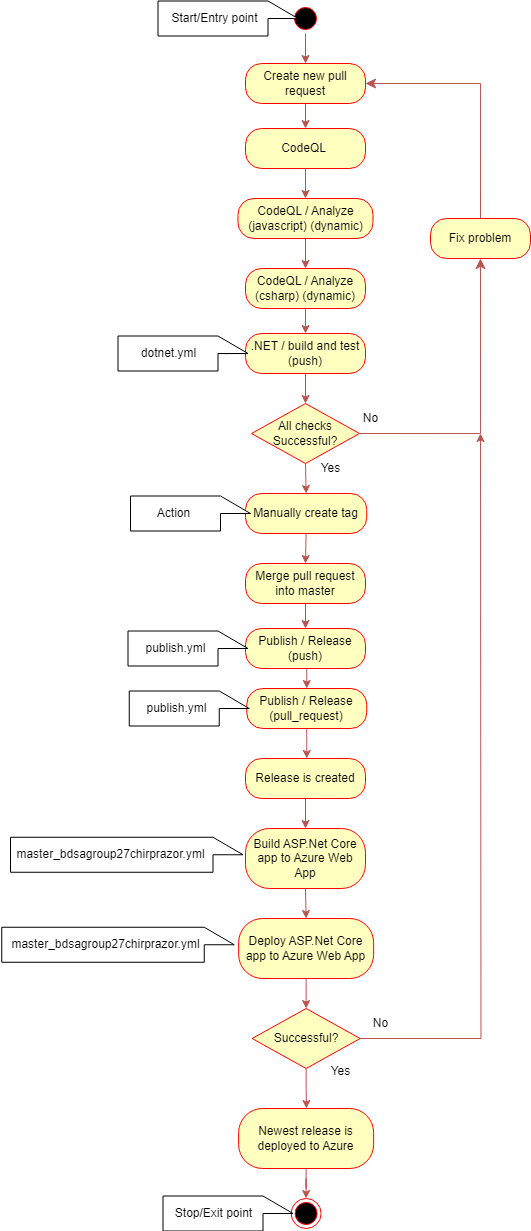

The diagram above was exported from draw.io. Its source (the exported page's mxGraphModel, read from the mxfile embedded in the PNG):
<mxGraphModel dx="1105" dy="558" grid="1" gridSize="10" guides="1" tooltips="1" connect="1" arrows="1" fold="1" page="1" pageScale="1" pageWidth="827" pageHeight="1169" math="0" shadow="0">
  <root>
    <mxCell id="0" />
    <mxCell id="1" parent="0" />
    <mxCell id="oP9ti8i1TyPYm96nPvGJ-60" style="edgeStyle=orthogonalEdgeStyle;rounded=0;orthogonalLoop=1;jettySize=auto;html=1;exitX=0.5;exitY=1;exitDx=0;exitDy=0;fillColor=#f8cecc;strokeColor=#b85450;" parent="1" source="uNNu3mwtFMjibubSojmG-29" target="uNNu3mwtFMjibubSojmG-31" edge="1">
      <mxGeometry relative="1" as="geometry" />
    </mxCell>
    <mxCell id="uNNu3mwtFMjibubSojmG-29" value="" style="ellipse;html=1;shape=startState;fillColor=#000000;strokeColor=#ff0000;" parent="1" vertex="1">
      <mxGeometry x="450" y="15" width="30" height="30" as="geometry" />
    </mxCell>
    <mxCell id="oP9ti8i1TyPYm96nPvGJ-77" style="edgeStyle=orthogonalEdgeStyle;rounded=0;orthogonalLoop=1;jettySize=auto;html=1;exitX=0.5;exitY=1;exitDx=0;exitDy=0;entryX=0.5;entryY=0;entryDx=0;entryDy=0;fillColor=#f8cecc;strokeColor=#b85450;" parent="1" source="uNNu3mwtFMjibubSojmG-31" target="oP9ti8i1TyPYm96nPvGJ-76" edge="1">
      <mxGeometry relative="1" as="geometry" />
    </mxCell>
    <mxCell id="uNNu3mwtFMjibubSojmG-31" value="Create new pull request" style="rounded=1;whiteSpace=wrap;html=1;arcSize=40;fontColor=#000000;fillColor=#ffffc0;strokeColor=#ff0000;" parent="1" vertex="1">
      <mxGeometry x="405" y="75" width="120" height="40" as="geometry" />
    </mxCell>
    <mxCell id="oP9ti8i1TyPYm96nPvGJ-55" style="edgeStyle=orthogonalEdgeStyle;rounded=0;orthogonalLoop=1;jettySize=auto;html=1;exitX=0.5;exitY=1;exitDx=0;exitDy=0;entryX=0.5;entryY=0;entryDx=0;entryDy=0;fillColor=#f8cecc;strokeColor=#b85450;" parent="1" source="uNNu3mwtFMjibubSojmG-33" target="oP9ti8i1TyPYm96nPvGJ-40" edge="1">
      <mxGeometry relative="1" as="geometry" />
    </mxCell>
    <mxCell id="uNNu3mwtFMjibubSojmG-33" value="All checks Successful?" style="rhombus;whiteSpace=wrap;html=1;fontColor=#000000;fillColor=#ffffc0;strokeColor=#ff0000;" parent="1" vertex="1">
      <mxGeometry x="411" y="415" width="108" height="60" as="geometry" />
    </mxCell>
    <mxCell id="uNNu3mwtFMjibubSojmG-34" value="" style="edgeStyle=orthogonalEdgeStyle;html=1;align=left;verticalAlign=bottom;endArrow=classic;endSize=8;strokeColor=#b85450;rounded=0;endFill=1;entryX=0.5;entryY=1;entryDx=0;entryDy=0;fillColor=#f8cecc;" parent="1" target="oP9ti8i1TyPYm96nPvGJ-33" edge="1">
      <mxGeometry x="-1" relative="1" as="geometry">
        <mxPoint x="640" y="315" as="targetPoint" />
        <Array as="points">
          <mxPoint x="640" y="445" />
        </Array>
        <mxPoint x="519" y="445" as="sourcePoint" />
      </mxGeometry>
    </mxCell>
    <mxCell id="oP9ti8i1TyPYm96nPvGJ-58" style="edgeStyle=orthogonalEdgeStyle;rounded=0;orthogonalLoop=1;jettySize=auto;html=1;exitX=0.5;exitY=1;exitDx=0;exitDy=0;entryX=0.5;entryY=0;entryDx=0;entryDy=0;fillColor=#f8cecc;strokeColor=#b85450;" parent="1" source="uNNu3mwtFMjibubSojmG-38" target="oP9ti8i1TyPYm96nPvGJ-2" edge="1">
      <mxGeometry relative="1" as="geometry" />
    </mxCell>
    <mxCell id="uNNu3mwtFMjibubSojmG-38" value="CodeQL / Analyze (javascript) (dynamic)" style="rounded=1;whiteSpace=wrap;html=1;arcSize=40;fontColor=#000000;fillColor=#ffffc0;strokeColor=#ff0000;" parent="1" vertex="1">
      <mxGeometry x="397.5" y="210" width="135" height="40" as="geometry" />
    </mxCell>
    <mxCell id="oP9ti8i1TyPYm96nPvGJ-57" style="edgeStyle=orthogonalEdgeStyle;rounded=0;orthogonalLoop=1;jettySize=auto;html=1;exitX=0.5;exitY=1;exitDx=0;exitDy=0;entryX=0.5;entryY=0;entryDx=0;entryDy=0;fillColor=#f8cecc;strokeColor=#b85450;" parent="1" target="oP9ti8i1TyPYm96nPvGJ-7" edge="1">
      <mxGeometry relative="1" as="geometry">
        <mxPoint x="465" y="315" as="sourcePoint" />
      </mxGeometry>
    </mxCell>
    <mxCell id="oP9ti8i1TyPYm96nPvGJ-2" value="CodeQL / Analyze (csharp) (dynamic)" style="rounded=1;whiteSpace=wrap;html=1;arcSize=40;fontColor=#000000;fillColor=#ffffc0;strokeColor=#ff0000;" parent="1" vertex="1">
      <mxGeometry x="405" y="280" width="120" height="40" as="geometry" />
    </mxCell>
    <mxCell id="oP9ti8i1TyPYm96nPvGJ-56" style="edgeStyle=orthogonalEdgeStyle;rounded=0;orthogonalLoop=1;jettySize=auto;html=1;exitX=0.5;exitY=1;exitDx=0;exitDy=0;entryX=0.5;entryY=0;entryDx=0;entryDy=0;fillColor=#f8cecc;strokeColor=#b85450;" parent="1" source="oP9ti8i1TyPYm96nPvGJ-7" target="uNNu3mwtFMjibubSojmG-33" edge="1">
      <mxGeometry relative="1" as="geometry" />
    </mxCell>
    <mxCell id="oP9ti8i1TyPYm96nPvGJ-71" value="" style="edgeStyle=orthogonalEdgeStyle;rounded=0;orthogonalLoop=1;jettySize=auto;html=1;" parent="1" source="oP9ti8i1TyPYm96nPvGJ-7" target="oP9ti8i1TyPYm96nPvGJ-24" edge="1">
      <mxGeometry relative="1" as="geometry" />
    </mxCell>
    <mxCell id="oP9ti8i1TyPYm96nPvGJ-7" value=".NET / build and test (push)" style="rounded=1;whiteSpace=wrap;html=1;arcSize=40;fontColor=#000000;fillColor=#ffffc0;strokeColor=#ff0000;" parent="1" vertex="1">
      <mxGeometry x="405" y="345" width="120" height="40" as="geometry" />
    </mxCell>
    <mxCell id="zcyQ_ivgaTxqhnXCNYMj-6" style="edgeStyle=orthogonalEdgeStyle;rounded=0;orthogonalLoop=1;jettySize=auto;html=1;exitX=0.5;exitY=1;exitDx=0;exitDy=0;entryX=0.5;entryY=0;entryDx=0;entryDy=0;fillColor=#f8cecc;strokeColor=#b85450;" edge="1" parent="1" source="oP9ti8i1TyPYm96nPvGJ-10" target="zcyQ_ivgaTxqhnXCNYMj-3">
      <mxGeometry relative="1" as="geometry" />
    </mxCell>
    <mxCell id="oP9ti8i1TyPYm96nPvGJ-10" value="Publish / Release (push)" style="rounded=1;whiteSpace=wrap;html=1;arcSize=40;fontColor=#000000;fillColor=#ffffc0;strokeColor=#ff0000;" parent="1" vertex="1">
      <mxGeometry x="405" y="640" width="120" height="40" as="geometry" />
    </mxCell>
    <mxCell id="oP9ti8i1TyPYm96nPvGJ-49" style="edgeStyle=orthogonalEdgeStyle;rounded=0;orthogonalLoop=1;jettySize=auto;html=1;exitX=0.5;exitY=1;exitDx=0;exitDy=0;entryX=0.5;entryY=0;entryDx=0;entryDy=0;fillColor=#f8cecc;strokeColor=#b85450;" parent="1" source="oP9ti8i1TyPYm96nPvGJ-12" target="oP9ti8i1TyPYm96nPvGJ-14" edge="1">
      <mxGeometry relative="1" as="geometry" />
    </mxCell>
    <mxCell id="oP9ti8i1TyPYm96nPvGJ-12" value="Build ASP.Net Core app to Azure Web App" style="rounded=1;whiteSpace=wrap;html=1;arcSize=40;fontColor=#000000;fillColor=#ffffc0;strokeColor=#ff0000;" parent="1" vertex="1">
      <mxGeometry x="405" y="840" width="120" height="60" as="geometry" />
    </mxCell>
    <mxCell id="oP9ti8i1TyPYm96nPvGJ-48" style="edgeStyle=orthogonalEdgeStyle;rounded=0;orthogonalLoop=1;jettySize=auto;html=1;exitX=0.5;exitY=1;exitDx=0;exitDy=0;entryX=0.5;entryY=0;entryDx=0;entryDy=0;fillColor=#f8cecc;strokeColor=#b85450;" parent="1" source="oP9ti8i1TyPYm96nPvGJ-14" target="oP9ti8i1TyPYm96nPvGJ-39" edge="1">
      <mxGeometry relative="1" as="geometry" />
    </mxCell>
    <mxCell id="oP9ti8i1TyPYm96nPvGJ-14" value="Deploy ASP.Net Core app to Azure Web App" style="rounded=1;whiteSpace=wrap;html=1;arcSize=40;fontColor=#000000;fillColor=#ffffc0;strokeColor=#ff0000;" parent="1" vertex="1">
      <mxGeometry x="398.13" y="930" width="135" height="60" as="geometry" />
    </mxCell>
    <mxCell id="oP9ti8i1TyPYm96nPvGJ-23" value="" style="shape=callout;whiteSpace=wrap;html=1;perimeter=calloutPerimeter;rotation=-90;" parent="1" vertex="1">
      <mxGeometry x="325" y="300" width="35" height="130" as="geometry" />
    </mxCell>
    <mxCell id="oP9ti8i1TyPYm96nPvGJ-24" value="dotnet.yml" style="text;html=1;align=center;verticalAlign=middle;resizable=0;points=[];autosize=1;strokeColor=none;fillColor=none;" parent="1" vertex="1">
      <mxGeometry x="287.5" y="350" width="80" height="30" as="geometry" />
    </mxCell>
    <mxCell id="oP9ti8i1TyPYm96nPvGJ-28" value="Yes" style="text;html=1;align=center;verticalAlign=middle;resizable=0;points=[];autosize=1;strokeColor=none;fillColor=none;" parent="1" vertex="1">
      <mxGeometry x="470" y="465" width="40" height="30" as="geometry" />
    </mxCell>
    <mxCell id="oP9ti8i1TyPYm96nPvGJ-29" value="No" style="text;html=1;align=center;verticalAlign=middle;resizable=0;points=[];autosize=1;strokeColor=none;fillColor=none;" parent="1" vertex="1">
      <mxGeometry x="510" y="415" width="40" height="30" as="geometry" />
    </mxCell>
    <mxCell id="oP9ti8i1TyPYm96nPvGJ-33" value="Fix problem" style="rounded=1;whiteSpace=wrap;html=1;arcSize=40;fontColor=#000000;fillColor=#ffffc0;strokeColor=#ff0000;" parent="1" vertex="1">
      <mxGeometry x="590" y="230" width="100" height="40" as="geometry" />
    </mxCell>
    <mxCell id="oP9ti8i1TyPYm96nPvGJ-34" value="" style="edgeStyle=orthogonalEdgeStyle;html=1;align=left;verticalAlign=bottom;endArrow=classic;endSize=8;strokeColor=#b85450;rounded=0;endFill=1;entryX=1;entryY=0.5;entryDx=0;entryDy=0;exitX=0.5;exitY=0;exitDx=0;exitDy=0;fillColor=#f8cecc;" parent="1" target="uNNu3mwtFMjibubSojmG-31" edge="1">
      <mxGeometry x="-1" relative="1" as="geometry">
        <mxPoint x="710" y="20" as="targetPoint" />
        <Array as="points">
          <mxPoint x="640" y="95" />
        </Array>
        <mxPoint x="640" y="230.0000000000001" as="sourcePoint" />
      </mxGeometry>
    </mxCell>
    <mxCell id="zcyQ_ivgaTxqhnXCNYMj-7" style="edgeStyle=orthogonalEdgeStyle;rounded=0;orthogonalLoop=1;jettySize=auto;html=1;exitX=0.5;exitY=1;exitDx=0;exitDy=0;entryX=0.5;entryY=0;entryDx=0;entryDy=0;fillColor=#f8cecc;strokeColor=#b85450;" edge="1" parent="1" source="oP9ti8i1TyPYm96nPvGJ-35" target="oP9ti8i1TyPYm96nPvGJ-10">
      <mxGeometry relative="1" as="geometry" />
    </mxCell>
    <mxCell id="oP9ti8i1TyPYm96nPvGJ-35" value="Merge pull request into master" style="rounded=1;whiteSpace=wrap;html=1;arcSize=40;fontColor=#000000;fillColor=#ffffc0;strokeColor=#ff0000;" parent="1" vertex="1">
      <mxGeometry x="405" y="575" width="120" height="40" as="geometry" />
    </mxCell>
    <mxCell id="oP9ti8i1TyPYm96nPvGJ-37" value="" style="shape=callout;whiteSpace=wrap;html=1;perimeter=calloutPerimeter;rotation=-90;" parent="1" vertex="1">
      <mxGeometry x="330" y="600" width="35" height="120" as="geometry" />
    </mxCell>
    <mxCell id="oP9ti8i1TyPYm96nPvGJ-38" value="publish.yml" style="text;html=1;align=center;verticalAlign=middle;resizable=0;points=[];autosize=1;strokeColor=none;fillColor=none;" parent="1" vertex="1">
      <mxGeometry x="295" y="645" width="80" height="30" as="geometry" />
    </mxCell>
    <mxCell id="oP9ti8i1TyPYm96nPvGJ-63" style="edgeStyle=orthogonalEdgeStyle;rounded=0;orthogonalLoop=1;jettySize=auto;html=1;exitX=1;exitY=0.5;exitDx=0;exitDy=0;fillColor=#f8cecc;strokeColor=#b85450;" parent="1" source="oP9ti8i1TyPYm96nPvGJ-39" edge="1">
      <mxGeometry relative="1" as="geometry">
        <mxPoint x="640" y="445" as="targetPoint" />
      </mxGeometry>
    </mxCell>
    <mxCell id="oP9ti8i1TyPYm96nPvGJ-67" value="" style="edgeStyle=orthogonalEdgeStyle;rounded=0;orthogonalLoop=1;jettySize=auto;html=1;fillColor=#f8cecc;strokeColor=#b85450;" parent="1" source="oP9ti8i1TyPYm96nPvGJ-39" edge="1">
      <mxGeometry relative="1" as="geometry">
        <mxPoint x="466" y="1120" as="targetPoint" />
      </mxGeometry>
    </mxCell>
    <mxCell id="oP9ti8i1TyPYm96nPvGJ-39" value="Successful?" style="rhombus;whiteSpace=wrap;html=1;fontColor=#000000;fillColor=#ffffc0;strokeColor=#ff0000;" parent="1" vertex="1">
      <mxGeometry x="411.63" y="1020" width="108" height="60" as="geometry" />
    </mxCell>
    <mxCell id="oP9ti8i1TyPYm96nPvGJ-54" style="edgeStyle=orthogonalEdgeStyle;rounded=0;orthogonalLoop=1;jettySize=auto;html=1;exitX=0.5;exitY=1;exitDx=0;exitDy=0;entryX=0.5;entryY=0;entryDx=0;entryDy=0;fillColor=#f8cecc;strokeColor=#b85450;" parent="1" source="oP9ti8i1TyPYm96nPvGJ-40" target="oP9ti8i1TyPYm96nPvGJ-35" edge="1">
      <mxGeometry relative="1" as="geometry" />
    </mxCell>
    <mxCell id="oP9ti8i1TyPYm96nPvGJ-40" value="Manually create tag" style="rounded=1;whiteSpace=wrap;html=1;arcSize=40;fontColor=#000000;fillColor=#ffffc0;strokeColor=#ff0000;" parent="1" vertex="1">
      <mxGeometry x="405" y="505" width="121.25" height="40" as="geometry" />
    </mxCell>
    <mxCell id="oP9ti8i1TyPYm96nPvGJ-42" value="" style="shape=callout;whiteSpace=wrap;html=1;perimeter=calloutPerimeter;rotation=-90;" parent="1" vertex="1">
      <mxGeometry x="332.5" y="465" width="35" height="120" as="geometry" />
    </mxCell>
    <mxCell id="oP9ti8i1TyPYm96nPvGJ-44" value="Action" style="text;html=1;align=center;verticalAlign=middle;resizable=0;points=[];autosize=1;strokeColor=none;fillColor=none;" parent="1" vertex="1">
      <mxGeometry x="302.5" y="510" width="60" height="30" as="geometry" />
    </mxCell>
    <mxCell id="oP9ti8i1TyPYm96nPvGJ-50" style="edgeStyle=orthogonalEdgeStyle;rounded=0;orthogonalLoop=1;jettySize=auto;html=1;exitX=0.5;exitY=1;exitDx=0;exitDy=0;entryX=0.5;entryY=0;entryDx=0;entryDy=0;fillColor=#f8cecc;strokeColor=#b85450;" parent="1" source="oP9ti8i1TyPYm96nPvGJ-46" target="oP9ti8i1TyPYm96nPvGJ-12" edge="1">
      <mxGeometry relative="1" as="geometry" />
    </mxCell>
    <mxCell id="oP9ti8i1TyPYm96nPvGJ-46" value="Release is created" style="rounded=1;whiteSpace=wrap;html=1;arcSize=40;fontColor=#000000;fillColor=#ffffc0;strokeColor=#ff0000;" parent="1" vertex="1">
      <mxGeometry x="405" y="770" width="120" height="40" as="geometry" />
    </mxCell>
    <mxCell id="oP9ti8i1TyPYm96nPvGJ-64" value="No" style="text;html=1;align=center;verticalAlign=middle;resizable=0;points=[];autosize=1;strokeColor=none;fillColor=none;" parent="1" vertex="1">
      <mxGeometry x="519.63" y="1020" width="40" height="30" as="geometry" />
    </mxCell>
    <mxCell id="oP9ti8i1TyPYm96nPvGJ-65" value="Yes" style="text;html=1;align=center;verticalAlign=middle;resizable=0;points=[];autosize=1;strokeColor=none;fillColor=none;" parent="1" vertex="1">
      <mxGeometry x="480" y="1068" width="40" height="30" as="geometry" />
    </mxCell>
    <mxCell id="oP9ti8i1TyPYm96nPvGJ-70" style="edgeStyle=orthogonalEdgeStyle;rounded=0;orthogonalLoop=1;jettySize=auto;html=1;exitX=0.5;exitY=1;exitDx=0;exitDy=0;fillColor=#f8cecc;strokeColor=#b85450;" parent="1" source="oP9ti8i1TyPYm96nPvGJ-68" target="oP9ti8i1TyPYm96nPvGJ-69" edge="1">
      <mxGeometry relative="1" as="geometry" />
    </mxCell>
    <mxCell id="oP9ti8i1TyPYm96nPvGJ-68" value="Newest release is deployed to Azure" style="rounded=1;whiteSpace=wrap;html=1;arcSize=40;fontColor=#000000;fillColor=#ffffc0;strokeColor=#ff0000;" parent="1" vertex="1">
      <mxGeometry x="398.13" y="1120" width="135" height="60" as="geometry" />
    </mxCell>
    <mxCell id="oP9ti8i1TyPYm96nPvGJ-69" value="" style="ellipse;html=1;shape=endState;fillColor=#000000;strokeColor=#ff0000;" parent="1" vertex="1">
      <mxGeometry x="450.63" y="1210" width="30" height="30" as="geometry" />
    </mxCell>
    <mxCell id="oP9ti8i1TyPYm96nPvGJ-72" value="" style="shape=callout;whiteSpace=wrap;html=1;perimeter=calloutPerimeter;rotation=-90;" parent="1" vertex="1">
      <mxGeometry x="370" y="-40" width="35" height="140" as="geometry" />
    </mxCell>
    <mxCell id="oP9ti8i1TyPYm96nPvGJ-73" value="" style="shape=callout;whiteSpace=wrap;html=1;perimeter=calloutPerimeter;rotation=-90;" parent="1" vertex="1">
      <mxGeometry x="370" y="1160" width="35" height="130" as="geometry" />
    </mxCell>
    <mxCell id="oP9ti8i1TyPYm96nPvGJ-74" value="Start/Entry point" style="text;html=1;align=center;verticalAlign=middle;resizable=0;points=[];autosize=1;strokeColor=none;fillColor=none;" parent="1" vertex="1">
      <mxGeometry x="319" y="15" width="110" height="30" as="geometry" />
    </mxCell>
    <mxCell id="oP9ti8i1TyPYm96nPvGJ-75" value="Stop/Exit point" style="text;html=1;align=center;verticalAlign=middle;resizable=0;points=[];autosize=1;strokeColor=none;fillColor=none;" parent="1" vertex="1">
      <mxGeometry x="322.5" y="1210" width="100" height="30" as="geometry" />
    </mxCell>
    <mxCell id="oP9ti8i1TyPYm96nPvGJ-78" style="edgeStyle=orthogonalEdgeStyle;rounded=0;orthogonalLoop=1;jettySize=auto;html=1;exitX=0.5;exitY=1;exitDx=0;exitDy=0;entryX=0.5;entryY=0;entryDx=0;entryDy=0;fillColor=#f8cecc;strokeColor=#b85450;" parent="1" source="oP9ti8i1TyPYm96nPvGJ-76" target="uNNu3mwtFMjibubSojmG-38" edge="1">
      <mxGeometry relative="1" as="geometry" />
    </mxCell>
    <mxCell id="oP9ti8i1TyPYm96nPvGJ-76" value="CodeQL&amp;nbsp;" style="rounded=1;whiteSpace=wrap;html=1;arcSize=40;fontColor=#000000;fillColor=#ffffc0;strokeColor=#ff0000;" parent="1" vertex="1">
      <mxGeometry x="405" y="140" width="120" height="40" as="geometry" />
    </mxCell>
    <mxCell id="oP9ti8i1TyPYm96nPvGJ-80" value="" style="shape=callout;whiteSpace=wrap;html=1;perimeter=calloutPerimeter;rotation=-90;" parent="1" vertex="1">
      <mxGeometry x="268.75" y="750" width="35" height="232.5" as="geometry" />
    </mxCell>
    <mxCell id="oP9ti8i1TyPYm96nPvGJ-85" value="master_bdsagroup27chirprazor.yml" style="text;html=1;align=center;verticalAlign=middle;resizable=0;points=[];autosize=1;strokeColor=none;fillColor=none;" parent="1" vertex="1">
      <mxGeometry x="165" y="851.25" width="210" height="30" as="geometry" />
    </mxCell>
    <mxCell id="oP9ti8i1TyPYm96nPvGJ-86" value="" style="shape=callout;whiteSpace=wrap;html=1;perimeter=calloutPerimeter;rotation=-90;" parent="1" vertex="1">
      <mxGeometry x="260" y="840" width="35" height="232.5" as="geometry" />
    </mxCell>
    <mxCell id="oP9ti8i1TyPYm96nPvGJ-87" value="master_bdsagroup27chirprazor.yml" style="text;html=1;align=center;verticalAlign=middle;resizable=0;points=[];autosize=1;strokeColor=none;fillColor=none;" parent="1" vertex="1">
      <mxGeometry x="160" y="941.25" width="210" height="30" as="geometry" />
    </mxCell>
    <mxCell id="zcyQ_ivgaTxqhnXCNYMj-2" style="edgeStyle=orthogonalEdgeStyle;rounded=0;orthogonalLoop=1;jettySize=auto;html=1;exitX=0.5;exitY=1;exitDx=0;exitDy=0;entryX=0.5;entryY=0;entryDx=0;entryDy=0;fillColor=#f8cecc;strokeColor=#b85450;" edge="1" parent="1" source="zcyQ_ivgaTxqhnXCNYMj-3">
      <mxGeometry relative="1" as="geometry">
        <mxPoint x="466.25" y="770" as="targetPoint" />
      </mxGeometry>
    </mxCell>
    <mxCell id="zcyQ_ivgaTxqhnXCNYMj-3" value="Publish / Release (pull_request)" style="rounded=1;whiteSpace=wrap;html=1;arcSize=40;fontColor=#000000;fillColor=#ffffc0;strokeColor=#ff0000;" vertex="1" parent="1">
      <mxGeometry x="406.25" y="700" width="120" height="40" as="geometry" />
    </mxCell>
    <mxCell id="zcyQ_ivgaTxqhnXCNYMj-4" value="" style="shape=callout;whiteSpace=wrap;html=1;perimeter=calloutPerimeter;rotation=-90;" vertex="1" parent="1">
      <mxGeometry x="331.25" y="660" width="35" height="120" as="geometry" />
    </mxCell>
    <mxCell id="zcyQ_ivgaTxqhnXCNYMj-5" value="publish.yml" style="text;html=1;align=center;verticalAlign=middle;resizable=0;points=[];autosize=1;strokeColor=none;fillColor=none;" vertex="1" parent="1">
      <mxGeometry x="296.25" y="705" width="80" height="30" as="geometry" />
    </mxCell>
  </root>
</mxGraphModel>